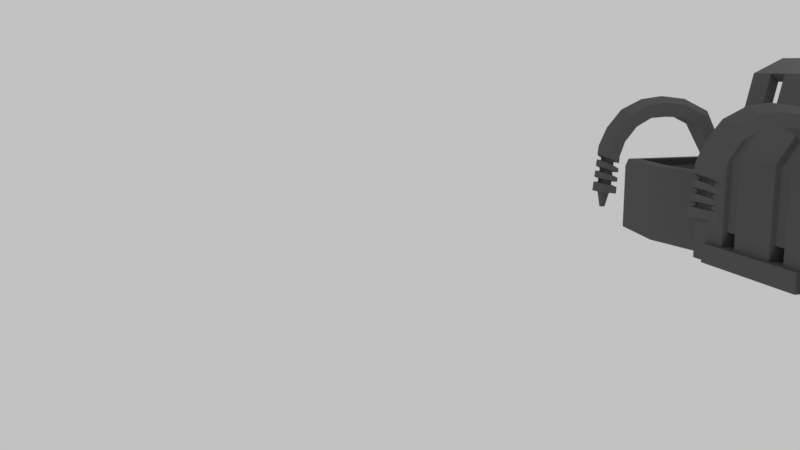 # Source: ore.blend  (saved by Blender 2.79.0; exported with 4.5.12 LTS)
import bpy
from mathutils import Matrix  # noqa: F401  (used for matrix-valued properties, if any)

bpy.ops.wm.read_factory_settings(use_empty=True)
scene = bpy.context.scene
scene.name = 'Scene'

# ---- collections
col_collection_1 = bpy.data.collections.new('Collection 1'); scene.collection.children.link(col_collection_1)

# ---- materials (node trees are filled in below, after node groups)
mat_material = bpy.data.materials.new('Material')
mat_material.alpha_threshold = 0.0
mat_material.roughness = 0.5

# ---- material node trees
mat_material.use_nodes = True; mat_material.node_tree.nodes.clear()
_N = mat_material.node_tree.nodes; _L = mat_material.node_tree.links
n0 = _N.new('ShaderNodeOutputMaterial'); n0.name = 'Material Output'; n0.location = (300, 300)
n1 = _N.new('ShaderNodeBsdfDiffuse'); n1.name = 'Diffuse BSDF'; n1.location = (10, 300)
n1.inputs[0].default_value = (0.1107, 0.1107, 0.1107, 1.0)
_L.new(n1.outputs[0], n0.inputs[0])
n0.is_active_output = True

# ---- world
world_world = bpy.data.worlds.new('World'); scene.world = world_world
world_world.use_nodes = True; world_world.node_tree.nodes.clear()
_N = world_world.node_tree.nodes; _L = world_world.node_tree.links
n0 = _N.new('ShaderNodeOutputWorld'); n0.name = 'World Output'; n0.location = (300, 300)
n1 = _N.new('ShaderNodeBackground'); n1.name = 'Background'; n1.location = (10, 300)
n1.inputs[0].default_value = (0.5382, 0.5382, 0.5382, 1.0)
_L.new(n1.outputs[0], n0.inputs[0])
n0.is_active_output = True
world_world.use_sun_shadow = False
world_world.sun_shadow_jitter_overblur = 0.0
world_world.cycles.sampling_method = 'MANUAL'

# ---- cameras
cam_camera = bpy.data.cameras.new('Camera')
cam_camera.clip_end = 100.0
cam_camera.lens = 35.0
cam_camera.sensor_width = 32.0
cam_camera.sensor_height = 18.0
cam_camera.display_size = 2.0
cam_camera.dof.focus_distance = 0.0

# ---- lights
light_point = bpy.data.lights.new('Point', 'POINT')
light_point.transmission_factor = 0.0
light_point.energy = 100.0
light_point.shadow_buffer_clip_start = 0.5
light_point.shadow_soft_size = 1.094
light_point.shadow_maximum_resolution = 0.006
light_point.use_absolute_resolution = True

# ---- meshes
me_cube = bpy.data.meshes.new('Cube')
me_cube.from_pydata([(-1.117, -0.9621, -1.0), (-1.117, -0.9621, -0.7756), (1.0, -1.0, -1.0), (1.0, -1.0, -0.7756), (-1.117, 0.0, -1.0), (-1.117, 0.0, -0.7756), (1.0, 0.0, -1.0), (1.0, 0.0, -0.7756), (1.996, 0.0, -0.9883), (1.996, -1.0, -0.9883), (1.996, -1.0, -1.0), (1.996, 0.0, -1.0), (-0.7548, -1.296, -1.0), (0.7548, -1.296, -1.0), (0.7548, -1.296, -0.7756), (-0.7548, -1.296, -0.7756), (0.7548, -1.0, -1.0), (-0.7548, -0.9621, -1.0), (-0.7548, -0.9621, -0.7756), (0.7548, -1.0, -0.7756), (-0.7548, 0.0, -0.7756), (0.7548, 0.0, -0.7756), (0.7548, 0.0, -1.0), (-0.7548, 0.0, -1.0), (-3.02, 0.0, -1.0), (-3.02, -0.9621, -1.0), (-3.02, -0.9621, -0.7756), (-3.02, 0.0, -0.7756), (-1.254, -0.8249, -0.1492), (-1.254, 0.0, -0.1492), (-2.883, -0.8249, -0.1492), (-2.883, 0.0, -0.1492), (-1.117, -0.9621, -0.1492), (-1.117, 0.0, -0.1492), (-3.02, -0.9621, -0.1492), (-3.02, 0.0, -0.1492), (-1.254, -0.8249, -0.9435), (-1.254, 0.0, -0.9435), (-2.883, -0.8249, -0.9435), (-2.883, 0.0, -0.9435), (-2.068, -1.125, -1.0), (-2.068, 0.0, -1.0), (-2.068, -1.125, -0.7756), (-2.068, -1.125, -0.1492), (-2.068, -0.9169, -0.1492), (-2.068, 0.0, -0.9435), (-2.068, -0.9169, -0.9435), (-1.117, -0.784, -1.0), (1.0, -0.8149, -0.7756), (-1.117, -0.784, -0.7756), (1.0, -0.8149, -1.0), (1.996, -0.8149, -0.9883), (1.996, -0.8149, -1.0), (-0.7548, -0.784, -0.7756), (0.7548, -0.8149, -0.7756), (0.7548, -0.8149, -1.0), (-0.7548, -0.784, -1.0), (-3.02, -0.784, -1.0), (-3.02, -0.784, -0.7756), (-1.117, -0.784, -0.1492), (-3.02, -0.784, -0.1492), (-1.254, -0.6722, -0.1492), (-2.883, -0.6722, -0.1492), (-1.254, -0.6722, -0.9435), (-2.883, -0.6722, -0.9435), (-2.068, -0.7472, -0.9435), (-2.068, -0.9171, -1.0), (1.029, -0.8149, -0.2325), (1.029, -1.0, -0.2325), (2.025, -0.8149, -0.6435), (2.025, -1.0, -0.6435), (-0.7263, -0.784, -0.2325), (-0.7263, -0.9621, -0.2325), (0.7833, -1.0, -0.2325), (-1.088, -0.9621, -0.2325), (-1.088, -0.784, -0.2325), (0.7833, -0.8149, -0.2325), (-1.193, -0.7987, -0.04353), (-1.193, 0.0, -0.04353), (-2.944, -0.7987, -0.04353), (-2.944, 0.0, -0.04353), (-2.068, -1.113, -0.04353), (-1.193, -0.9625, -0.04353), (-1.319, -0.6959, -0.04353), (-1.319, 0.0, -0.04353), (-2.818, -0.6959, -0.04353), (-2.818, 0.0, -0.04353), (-2.068, -0.9209, -0.04353), (-1.319, -0.8363, -0.04353), (-2.944, -0.9625, -0.04353), (-2.818, -0.8363, -0.04353), (1.505, 0.0, -0.902), (1.505, 0.0, -0.9985), (1.505, -1.0, -0.902), (1.505, -1.0, -0.9985), (1.505, -0.8149, -0.9985), (1.505, -0.8149, -0.902), (1.505, -1.0, -0.6564), (1.505, -0.8149, -0.6564)], [(5, 4)], [(92, 91, 8, 11), (9, 51, 69, 70), (17, 18, 1, 0), (53, 49, 75, 71), (66, 40, 25, 57), (52, 51, 9, 10), (96, 48, 67, 98), (95, 92, 11, 52), (93, 94, 10, 9), (15, 12, 13, 14), (55, 50, 2, 16), (47, 56, 17, 0), (93, 9, 70, 97), (55, 16, 17, 56), (16, 19, 14, 13), (2, 3, 19, 16), (18, 17, 12, 15), (17, 16, 13, 12), (19, 18, 15, 14), (57, 58, 27, 24), (40, 42, 26, 25), (44, 28, 36, 46), (58, 26, 34, 60), (49, 5, 33, 59), (42, 1, 32, 43), (43, 32, 82, 81), (28, 44, 87, 88), (35, 60, 79, 80), (65, 45, 39, 64), (62, 30, 38, 64), (61, 29, 37, 63), (63, 37, 45, 65), (62, 31, 86, 85), (26, 42, 43, 34), (30, 44, 46, 38), (0, 1, 42, 40), (47, 0, 40, 66), (4, 47, 66, 41), (36, 63, 65, 46), (28, 61, 63, 36), (31, 62, 64, 39), (46, 65, 64, 38), (59, 33, 78, 77), (29, 61, 83, 84), (1, 49, 59, 32), (27, 58, 60, 35), (25, 26, 58, 57), (22, 55, 56, 23), (20, 53, 54, 21), (4, 23, 56, 47), (22, 6, 50, 55), (94, 95, 52, 10), (91, 96, 51, 8), (11, 8, 51, 52), (41, 66, 57, 24), (7, 21, 54, 48), (20, 5, 49, 53), (71, 75, 74, 72), (67, 76, 73, 68), (98, 97, 70, 69), (71, 72, 73, 76), (49, 1, 74, 75), (19, 3, 68, 73), (1, 18, 72, 74), (18, 19, 73, 72), (54, 53, 71, 76), (48, 54, 76, 67), (83, 88, 82, 77), (85, 86, 80, 79), (87, 90, 89, 81), (88, 87, 81, 82), (90, 85, 79, 89), (84, 83, 77, 78), (32, 59, 77, 82), (34, 43, 81, 89), (60, 34, 89, 79), (44, 30, 90, 87), (61, 28, 88, 83), (30, 62, 85, 90), (67, 68, 97, 98), (7, 48, 96, 91), (2, 50, 95, 94), (3, 93, 97, 68), (3, 2, 94, 93), (50, 6, 92, 95), (51, 96, 98, 69), (6, 7, 91, 92)])
me_cube.materials.append(mat_material)
me_cube.use_remesh_preserve_volume = False
me_cube.use_remesh_preserve_attributes = False
me_cube.use_mirror_vertex_groups = False
me_cube.update()
me_cube_001 = bpy.data.meshes.new('Cube.001')
me_cube_001.from_pydata([(-0.1103, -0.1103, -0.1082), (-0.1103, -0.1103, 0.1082), (-0.1103, 0.1103, -0.1082), (-0.1103, 0.1103, 0.1082), (0.1103, -0.1103, -0.1082), (0.1103, -0.1103, 0.1082), (-0.1103, -0.1103, 1.124), (0.1103, -0.1103, 1.124), (-0.8832, -0.1103, 0.1082), (-0.8832, 0.1103, 0.1082), (-0.8832, -0.1103, 1.124), (-0.8832, 0.1103, 1.124), (-0.1103, 0.2903, 1.654), (-0.1103, 0.3955, 1.563), (-0.8832, 0.2903, 1.654), (-0.8832, 0.3955, 1.563), (-0.1103, -0.3125, 1.453), (0.1103, -0.3125, 1.453), (-0.1103, -0.7338, 1.55), (0.1103, -0.7338, 1.55), (-0.1103, -1.08, 1.448), (0.1103, -1.08, 1.448), (-0.1103, -1.273, 1.131), (0.1103, -1.273, 1.131), (-0.05621, -1.353, 0.7307), (0.05621, -1.353, 0.7307), (-0.5836, 0.1111, 1.087), (-0.4133, 0.1111, 1.087), (-0.5836, 0.2538, 1.507), (-0.4133, 0.2538, 1.507), (-0.4133, -0.06372, 1.087), (-0.5836, -0.06372, 1.087), (-0.6059, -0.1103, 0.1082), (-0.391, -0.1103, 0.1082), (-0.391, 0.1103, 0.1082), (-0.6059, 0.1103, 0.1082), (-0.391, 0.1103, 1.124), (-0.6059, 0.1103, 1.124), (-0.6059, -0.1103, 1.124), (-0.391, -0.1103, 1.124), (-0.6059, 0.3955, 1.563), (-0.391, 0.3955, 1.563), (-0.391, 0.2903, 1.654), (-0.6059, 0.2903, 1.654), (-0.5836, 0.3372, 1.435), (-0.4133, 0.3372, 1.435), (-0.5836, -0.06372, 0.2821), (-0.4133, -0.06372, 0.2821), (-0.4133, 0.1111, 0.2821), (-0.5836, 0.1111, 0.2821), (0.1103, -1.291, 0.8534), (0.1103, -1.295, 0.7971), (0.1103, -1.284, 0.9556), (0.1103, -1.288, 0.8985), (0.1103, -1.277, 1.058), (0.1103, -1.281, 0.9998), (-0.1103, -1.281, 0.9998), (-0.1103, -1.277, 1.058), (-0.1103, -1.288, 0.8985), (-0.1103, -1.284, 0.9556), (-0.1103, -1.295, 0.7971), (-0.1103, -1.291, 0.8534), (0.06526, -1.318, 1.065), (0.06526, -1.321, 1.031), (-0.06526, -1.321, 1.031), (-0.06526, -1.318, 1.065), (0.06526, -1.327, 0.9586), (0.06526, -1.329, 0.9248), (-0.06526, -1.329, 0.9248), (-0.06526, -1.327, 0.9586), (0.06526, -1.335, 0.8523), (0.06526, -1.337, 0.8189), (-0.06526, -1.337, 0.8189), (-0.06526, -1.335, 0.8523), (0.019, 0.1103, -0.1082), (0.1103, 0.0135, -0.1082), (0.019, 0.1103, 0.1082), (0.1103, 0.0135, 0.1082), (0.019, 0.1103, 1.124), (0.1103, 0.0135, 1.124), (0.019, -0.15, 1.602), (0.1103, -0.2146, 1.543), (0.019, -0.7161, 1.77), (0.1103, -0.7222, 1.693), (0.019, -1.203, 1.63), (0.1103, -1.161, 1.568), (0.019, -1.462, 1.244), (0.1103, -1.402, 1.208), (0.05621, -1.427, 0.7408), (0.001974, -1.464, 0.7459), (0.019, -1.479, 1.093), (0.1103, -1.418, 1.064), (0.1103, -1.412, 1.121), (0.019, -1.473, 1.15), (0.019, -1.493, 0.9705), (0.1103, -1.431, 0.9489), (0.019, -1.487, 1.027), (0.1103, -1.425, 1.005), (0.019, -1.507, 0.8481), (0.1103, -1.445, 0.8331), (0.019, -1.501, 0.9038), (0.1103, -1.438, 0.8888), (0.06526, -1.377, 1.057), (-0.02601, -1.438, 1.086), (-0.02601, -1.434, 1.119), (0.06526, -1.373, 1.091), (0.06526, -1.388, 0.9457), (-0.02601, -1.45, 0.9674), (0.06526, -1.385, 0.979), (-0.02601, -1.446, 1.001), (0.06526, -1.4, 0.8341), (-0.02601, -1.463, 0.8491), (0.06526, -1.396, 0.8671), (-0.02601, -1.459, 0.882), (-0.1103, 0.02526, 1.124), (-0.03968, 0.1103, 1.124), (-0.1103, 0.1103, 1.053), (-0.1809, 0.1103, 1.124), (-0.1103, 0.1487, 1.183), (-0.1103, -0.2067, 1.55), (-0.03968, -0.15, 1.602), (-0.1103, -0.7215, 1.702), (-0.03968, -0.7161, 1.77), (-0.1103, -1.166, 1.575), (-0.03968, -1.203, 1.63), (-0.1103, -1.409, 1.212), (-0.03968, -1.462, 1.244), (-0.02082, -1.464, 0.7459), (-0.05621, -1.437, 0.7421), (-0.1103, -1.446, 0.8906), (-0.03968, -1.501, 0.9038), (-0.1103, -1.452, 0.8349), (-0.03968, -1.507, 0.8481), (-0.1103, -1.432, 1.008), (-0.03968, -1.487, 1.027), (-0.03968, -1.493, 0.9705), (-0.1103, -1.439, 0.9515), (-0.1103, -1.419, 1.125), (-0.03968, -1.473, 1.15), (-0.1103, -1.426, 1.068), (-0.03968, -1.479, 1.093), (0.005338, -1.434, 1.119), (-0.06526, -1.38, 1.094), (0.005338, -1.438, 1.086), (-0.06526, -1.384, 1.06), (0.005338, -1.446, 1.001), (-0.06526, -1.392, 0.9816), (-0.06526, -1.396, 0.9484), (0.005338, -1.45, 0.9674), (0.005338, -1.459, 0.882), (-0.06526, -1.404, 0.8689), (0.005338, -1.463, 0.8491), (-0.06526, -1.408, 0.8359), (-0.1103, 0.3759, 2.017), (-0.1103, 0.4811, 1.927), (-0.8832, 0.3759, 2.017), (-0.8832, 0.4811, 1.927), (-0.6059, 0.4811, 1.927), (-0.6059, 0.3759, 2.017), (-0.391, 0.3759, 2.017), (-0.391, 0.4811, 1.927), (-0.1103, 0.7467, 2.184), (-0.1103, 0.7662, 2.041), (-0.8832, 0.7467, 2.184), (-0.8832, 0.7662, 2.041), (-0.6059, 0.7662, 2.041), (-0.6059, 0.7467, 2.184), (-0.391, 0.7467, 2.184), (-0.391, 0.7662, 2.041), (-0.6059, 0.4811, 1.927), (-0.6059, 0.3759, 2.017), (-0.6059, 0.7662, 2.041), (-0.6059, 0.7467, 2.184), (0.1096, -0.4965, 1.538), (-0.1109, -0.501, 1.54), (0.1104, -0.4696, 1.664), (0.01951, -0.4524, 1.739), (-0.1101, -0.4718, 1.675), (-0.03916, -0.4536, 1.74), (0.1103, -0.9069, 1.539), (-0.1103, -0.9069, 1.539), (0.019, -0.9598, 1.74), (0.1103, -0.9417, 1.671), (-0.03968, -0.9598, 1.74), (-0.1103, -0.9439, 1.679), (0.1103, -1.215, 1.289), (-0.1103, -1.215, 1.289), (0.1103, -1.32, 1.388), (0.019, -1.371, 1.437), (-0.1103, -1.326, 1.394), (-0.03968, -1.371, 1.437), (0.1103, -1.299, 0.7234), (-0.1103, -1.299, 0.7234), (0.019, -1.518, 0.7532), (0.1103, -1.455, 0.7446), (-0.1103, -1.462, 0.7456), (-0.03968, -1.518, 0.7532), (0.02316, -1.384, 0.5747), (-0.02615, -1.384, 0.5742), (-0.0011, -1.434, 0.5733), (0.02285, -1.417, 0.5739), (-0.02651, -1.421, 0.5733), (-0.0111, -1.433, 0.5732)], [], [(0, 1, 3, 2), (75, 77, 5, 4), (177, 174, 18, 121), (4, 5, 1, 0), (2, 3, 76, 74), (1, 5, 7, 6), (184, 180, 20, 123), (5, 77, 79, 7), (118, 117, 36, 41, 13), (1, 6, 39, 33), (9, 8, 10, 11), (76, 3, 116, 115, 78), (78, 115, 120, 80), (3, 1, 33, 34), (30, 29, 28, 31), (11, 10, 14, 15), (39, 6, 12, 42), (10, 38, 43, 14), (173, 175, 83, 19), (117, 116, 3, 34, 36), (6, 7, 17, 16), (7, 79, 81, 17), (125, 22, 57, 137), (189, 186, 22, 125), (176, 178, 122, 82), (174, 173, 19, 18), (186, 185, 23, 22), (181, 183, 124, 84), (180, 179, 21, 20), (179, 182, 85, 21), (60, 51, 191, 192), (185, 187, 87, 23), (131, 60, 192, 195), (188, 190, 126, 86), (51, 99, 194, 191), (58, 53, 50, 61), (143, 103, 104, 141), (41, 42, 159, 160), (37, 11, 15, 40), (15, 14, 155, 156), (6, 114, 118, 13, 12), (37, 35, 9, 11), (35, 32, 8, 9), (42, 41, 45, 29), (33, 39, 30, 47), (37, 40, 44, 26), (36, 34, 48, 27), (40, 43, 28, 44), (39, 42, 29, 30), (32, 38, 10, 8), (26, 44, 45, 27), (44, 28, 29, 45), (31, 46, 47, 30), (49, 26, 27, 48), (46, 49, 48, 47), (32, 35, 49, 46), (43, 38, 31, 28), (38, 32, 46, 31), (34, 33, 47, 48), (41, 36, 27, 45), (35, 37, 26, 49), (58, 136, 147, 68), (90, 140, 134, 96), (129, 61, 73, 150), (86, 126, 138, 93), (22, 23, 54, 57), (56, 55, 52, 59), (96, 134, 145, 109), (100, 130, 149, 113), (98, 132, 196, 193), (23, 87, 92, 54), (56, 139, 144, 64), (95, 53, 67, 106), (135, 94, 107, 148), (50, 101, 112, 70), (133, 59, 69, 146), (54, 92, 105, 62), (93, 138, 141, 104), (53, 95, 101, 50), (53, 58, 68, 67), (140, 90, 103, 143), (99, 51, 71, 110), (137, 57, 65, 142), (91, 55, 63, 102), (61, 50, 70, 73), (24, 25, 197, 198), (102, 63, 62, 105), (106, 67, 66, 108), (110, 71, 70, 112), (63, 64, 65, 62), (67, 68, 69, 66), (71, 72, 73, 70), (148, 107, 109, 145), (151, 111, 113, 149), (68, 147, 146, 69), (72, 152, 150, 73), (59, 52, 66, 69), (94, 135, 130, 100), (139, 56, 59, 133), (60, 131, 152, 72), (64, 144, 142, 65), (55, 56, 64, 63), (132, 98, 111, 151), (51, 60, 72, 71), (136, 58, 61, 129), (52, 97, 108, 66), (57, 54, 62, 65), (55, 91, 97, 52), (77, 75, 74, 76), (79, 77, 76, 78), (78, 80, 81, 79), (175, 81, 80, 176), (181, 84, 85, 182), (187, 85, 84, 188), (107, 94, 95, 106), (99, 110, 111, 98), (93, 104, 105, 92), (91, 102, 103, 90), (86, 93, 92, 87), (90, 96, 97, 91), (94, 100, 101, 95), (194, 99, 98, 193), (102, 105, 104, 103), (106, 108, 109, 107), (110, 112, 113, 111), (96, 109, 108, 97), (112, 101, 100, 113), (2, 74, 75, 4, 0), (114, 115, 116, 117, 118), (120, 115, 114, 119), (177, 121, 122, 178), (183, 122, 121, 184), (189, 125, 126, 190), (152, 131, 132, 151), (144, 139, 140, 143), (125, 137, 138, 126), (139, 133, 134, 140), (136, 129, 130, 135), (131, 195, 196, 132), (142, 144, 143, 141), (146, 147, 148, 145), (150, 152, 151, 149), (141, 138, 137, 142), (129, 150, 149, 130), (135, 148, 147, 136), (145, 134, 133, 146), (114, 6, 16, 119), (157, 156, 164, 165), (155, 158, 166, 163), (42, 12, 153, 159), (13, 41, 160, 154), (12, 13, 154, 153), (43, 40, 157, 158), (14, 43, 158, 155), (40, 15, 156, 157), (161, 162, 168, 167), (166, 165, 164, 163), (168, 171, 172, 167), (156, 155, 163, 164), (159, 153, 161, 167), (154, 160, 168, 162), (165, 166, 172, 171), (153, 154, 162, 161), (160, 169, 171, 168), (157, 165, 171, 169), (158, 157, 169, 170), (166, 158, 170, 172), (167, 172, 170, 159), (159, 170, 169, 160), (119, 177, 178, 120), (83, 175, 176, 82), (16, 17, 173, 174), (80, 120, 178, 176), (17, 81, 175, 173), (119, 16, 174, 177), (124, 183, 184, 123), (82, 181, 182, 83), (19, 83, 182, 179), (18, 19, 179, 180), (82, 122, 183, 181), (121, 18, 180, 184), (123, 189, 190, 124), (87, 187, 188, 86), (84, 124, 190, 188), (21, 85, 187, 185), (20, 21, 185, 186), (123, 20, 186, 189), (25, 24, 192, 191), (89, 88, 194, 193), (88, 25, 191, 194), (128, 127, 196, 195), (24, 128, 195, 192), (127, 89, 193, 196), (200, 199, 202, 201, 198, 197), (89, 127, 202, 199), (127, 128, 201, 202), (88, 89, 199, 200), (128, 24, 198, 201), (25, 88, 200, 197)])
me_cube_001.materials.append(mat_material)
me_cube_001.use_remesh_preserve_volume = False
me_cube_001.use_remesh_preserve_attributes = False
me_cube_001.use_mirror_vertex_groups = False
me_cube_001.update()

# ---- objects
ob_point = bpy.data.objects.new('Point', light_point)
ob_camera = bpy.data.objects.new('Camera', cam_camera)
ob_cube = bpy.data.objects.new('Cube', me_cube)
ob_cube_001 = bpy.data.objects.new('Cube.001', me_cube_001)

# ---- transforms, parenting, visibility, modifiers, constraints
ob_point.location = (0.3236, 0.1258, 4.075)
ob_point.lineart.crease_threshold = 0.0
ob_camera.location = (7.628, -7.402, 2.374)
ob_camera.rotation_euler = (1.389, -3.158e-05, 1.28)
ob_camera.lineart.crease_threshold = 0.0
ob_cube.location = (0.0, 0.0, 1.143)
ob_cube.lineart.crease_threshold = 0.0
_m = ob_cube.modifiers.new('Mirror', 'MIRROR')
_m.use_axis = (False, True, False)
_m.use_clip = True
ob_cube_001.location = (0.8832, -1.123, 0.257)
ob_cube_001.lineart.crease_threshold = 0.0
_m = ob_cube_001.modifiers.new('Mirror', 'MIRROR')
_m.use_axis = (True, True, False)
_m.mirror_object = ob_cube

# ---- collection membership
col_collection_1.objects.link(ob_point)
col_collection_1.objects.link(ob_camera)
col_collection_1.objects.link(ob_cube)
col_collection_1.objects.link(ob_cube_001)

# ---- scene / render settings (as saved in the file)
scene.camera = ob_camera
scene.frame_start = 1; scene.frame_end = 250; scene.frame_set(15)
scene.render.engine = 'CYCLES'
scene.render.resolution_percentage = 50
scene.render.dither_intensity = 0.0
scene.cycles.use_denoising = False
scene.cycles.samples = 128
scene.cycles.sampling_pattern = 'TABULATED_SOBOL'
scene.cycles.use_adaptive_sampling = False
scene.cycles.use_light_tree = False
scene.cycles.blur_glossy = 0.0
scene.cycles.sample_clamp_indirect = 0.0
scene.view_settings.view_transform = 'Standard'
bpy.context.view_layer.update()
